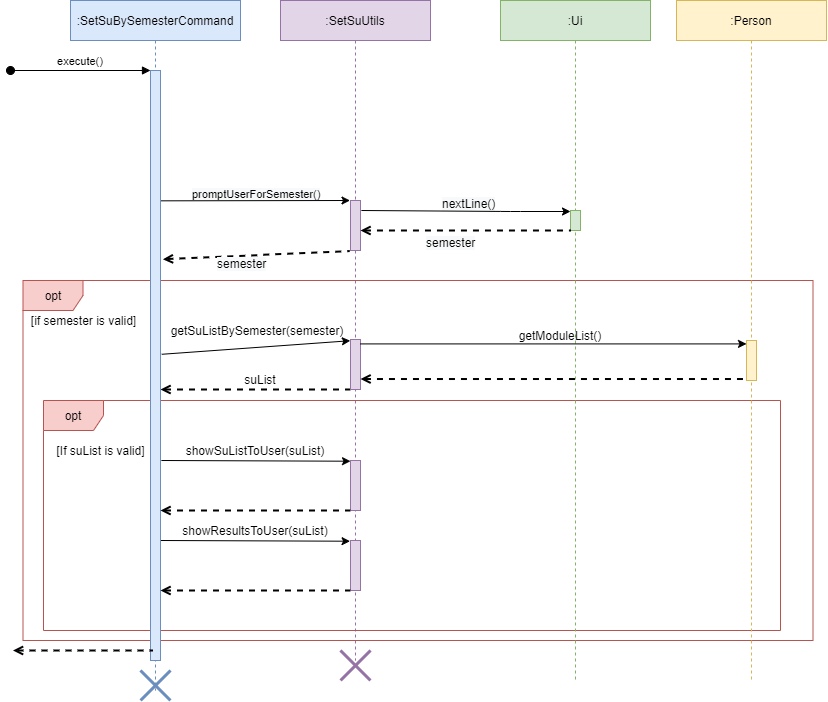

The diagram above was exported from draw.io. Its source (the exported page's mxGraphModel, read from the mxfile embedded in the PNG):
<mxGraphModel dx="1321" dy="276" grid="1" gridSize="10" guides="1" tooltips="1" connect="1" arrows="1" fold="1" page="1" pageScale="1" pageWidth="827" pageHeight="1169" math="0" shadow="0">
  <root>
    <mxCell id="0" />
    <mxCell id="1" parent="0" />
    <mxCell id="b5IrK8VOM8Nd0Z5DlNjT-7" value="&lt;span style=&quot;color: rgb(0, 0, 0); font-family: helvetica; font-size: 12px; font-style: normal; font-weight: 400; letter-spacing: normal; text-align: center; text-indent: 0px; text-transform: none; word-spacing: 0px; background-color: rgb(248, 249, 250); display: inline; float: none;&quot;&gt;nextLine()&lt;/span&gt;" style="text;whiteSpace=wrap;html=1;" parent="1" vertex="1">
      <mxGeometry x="430" y="210" width="80" height="30" as="geometry" />
    </mxCell>
    <mxCell id="OehDhqGocTLMBrLsQ3r7-60" value=":SetSuUtils" style="shape=umlLifeline;perimeter=lifelinePerimeter;container=0;collapsible=0;recursiveResize=0;rounded=0;shadow=0;strokeWidth=1;fillColor=#e1d5e7;strokeColor=#9673a6;" parent="1" vertex="1">
      <mxGeometry x="270" y="20" width="150" height="660" as="geometry" />
    </mxCell>
    <mxCell id="OehDhqGocTLMBrLsQ3r7-93" value="opt" style="shape=umlFrame;whiteSpace=wrap;html=1;fillColor=#f8cecc;strokeColor=#b85450;" parent="1" vertex="1">
      <mxGeometry x="12.5" y="300" width="790" height="360" as="geometry" />
    </mxCell>
    <mxCell id="OehDhqGocTLMBrLsQ3r7-87" value="opt" style="shape=umlFrame;whiteSpace=wrap;html=1;fillColor=#f8cecc;strokeColor=#b85450;" parent="1" vertex="1">
      <mxGeometry x="33" y="420" width="737" height="230" as="geometry" />
    </mxCell>
    <mxCell id="3nuBFxr9cyL0pnOWT2aG-1" value=":SetSuBySemesterCommand" style="shape=umlLifeline;perimeter=lifelinePerimeter;container=0;collapsible=0;recursiveResize=0;rounded=0;shadow=0;strokeWidth=1;fillColor=#dae8fc;strokeColor=#6c8ebf;" parent="1" vertex="1">
      <mxGeometry x="60" y="20" width="170" height="690" as="geometry" />
    </mxCell>
    <mxCell id="OehDhqGocTLMBrLsQ3r7-13" value=":Ui" style="shape=umlLifeline;perimeter=lifelinePerimeter;container=0;collapsible=0;recursiveResize=0;rounded=0;shadow=0;strokeWidth=1;fillColor=#d5e8d4;strokeColor=#82b366;" parent="1" vertex="1">
      <mxGeometry x="490" y="20" width="150" height="680" as="geometry" />
    </mxCell>
    <mxCell id="OehDhqGocTLMBrLsQ3r7-26" value="" style="endArrow=none;dashed=1;html=1;strokeWidth=2;entryX=-0.067;entryY=1.011;entryDx=0;entryDy=0;entryPerimeter=0;startArrow=open;startFill=0;exitX=1.24;exitY=0.32;exitDx=0;exitDy=0;exitPerimeter=0;" parent="1" source="3nuBFxr9cyL0pnOWT2aG-2" target="OehDhqGocTLMBrLsQ3r7-14" edge="1">
      <mxGeometry width="50" height="50" relative="1" as="geometry">
        <mxPoint x="230" y="260" as="sourcePoint" />
        <mxPoint x="280" y="210" as="targetPoint" />
      </mxGeometry>
    </mxCell>
    <mxCell id="OehDhqGocTLMBrLsQ3r7-28" value="" style="endArrow=none;dashed=1;html=1;strokeWidth=2;entryX=-0.033;entryY=1.011;entryDx=0;entryDy=0;entryPerimeter=0;exitX=1.3;exitY=0.179;exitDx=0;exitDy=0;exitPerimeter=0;startArrow=open;startFill=0;" parent="1" edge="1">
      <mxGeometry width="50" height="50" relative="1" as="geometry">
        <mxPoint x="150" y="409" as="sourcePoint" />
        <mxPoint x="339.66999999999985" y="409.1099999999999" as="targetPoint" />
      </mxGeometry>
    </mxCell>
    <mxCell id="OehDhqGocTLMBrLsQ3r7-32" value="" style="endArrow=classic;html=1;exitX=1.124;exitY=0.481;exitDx=0;exitDy=0;exitPerimeter=0;entryX=-0.02;entryY=0.007;entryDx=0;entryDy=0;entryPerimeter=0;" parent="1" source="3nuBFxr9cyL0pnOWT2aG-2" edge="1">
      <mxGeometry width="50" height="50" relative="1" as="geometry">
        <mxPoint x="156.00000000000003" y="260" as="sourcePoint" />
        <mxPoint x="339.79999999999995" y="360.21000000000004" as="targetPoint" />
      </mxGeometry>
    </mxCell>
    <mxCell id="OehDhqGocTLMBrLsQ3r7-35" value="getSuListBySemester(semester)" style="text;html=1;strokeColor=none;fillColor=none;align=center;verticalAlign=middle;whiteSpace=wrap;rounded=0;" parent="1" vertex="1">
      <mxGeometry x="217" y="340" width="60" height="20" as="geometry" />
    </mxCell>
    <mxCell id="OehDhqGocTLMBrLsQ3r7-37" value="suList" style="text;html=1;strokeColor=none;fillColor=none;align=center;verticalAlign=middle;whiteSpace=wrap;rounded=0;" parent="1" vertex="1">
      <mxGeometry x="210" y="389" width="80" height="20" as="geometry" />
    </mxCell>
    <mxCell id="3nuBFxr9cyL0pnOWT2aG-2" value="" style="points=[];perimeter=orthogonalPerimeter;rounded=0;shadow=0;strokeWidth=1;fillColor=#dae8fc;strokeColor=#6c8ebf;" parent="1" vertex="1">
      <mxGeometry x="140" y="90" width="10" height="590" as="geometry" />
    </mxCell>
    <mxCell id="3nuBFxr9cyL0pnOWT2aG-3" value="execute()" style="verticalAlign=bottom;startArrow=oval;endArrow=block;startSize=8;shadow=0;strokeWidth=1;labelBackgroundColor=none;" parent="1" edge="1">
      <mxGeometry x="70" y="20" as="geometry">
        <mxPoint y="90" as="sourcePoint" />
        <mxPoint x="140" y="90" as="targetPoint" />
      </mxGeometry>
    </mxCell>
    <mxCell id="OehDhqGocTLMBrLsQ3r7-14" value="" style="points=[];perimeter=orthogonalPerimeter;rounded=0;shadow=0;strokeWidth=1;fillColor=#e1d5e7;strokeColor=#9673a6;" parent="1" vertex="1">
      <mxGeometry x="340" y="220" width="10" height="50" as="geometry" />
    </mxCell>
    <mxCell id="OehDhqGocTLMBrLsQ3r7-80" value="" style="shape=umlDestroy;whiteSpace=wrap;html=1;strokeWidth=3;fillColor=#dae8fc;strokeColor=#6c8ebf;" parent="1" vertex="1">
      <mxGeometry x="130" y="690" width="30" height="30" as="geometry" />
    </mxCell>
    <mxCell id="OehDhqGocTLMBrLsQ3r7-82" value="" style="shape=umlDestroy;whiteSpace=wrap;html=1;strokeWidth=3;fillColor=#e1d5e7;strokeColor=#9673a6;" parent="1" vertex="1">
      <mxGeometry x="330" y="670" width="30" height="30" as="geometry" />
    </mxCell>
    <mxCell id="OehDhqGocTLMBrLsQ3r7-94" value="[if semester is valid]" style="text;html=1;align=center;verticalAlign=middle;resizable=0;points=[];autosize=1;" parent="1" vertex="1">
      <mxGeometry x="12.5" y="330" width="120" height="20" as="geometry" />
    </mxCell>
    <mxCell id="b5IrK8VOM8Nd0Z5DlNjT-1" value="" style="endArrow=classic;html=1;entryX=-0.067;entryY=-0.011;entryDx=0;entryDy=0;entryPerimeter=0;exitX=1.033;exitY=0.3;exitDx=0;exitDy=0;exitPerimeter=0;" parent="1" edge="1">
      <mxGeometry width="50" height="50" relative="1" as="geometry">
        <mxPoint x="150.49999999999991" y="220.32999999999998" as="sourcePoint" />
        <mxPoint x="339.49999999999994" y="219.99999999999994" as="targetPoint" />
      </mxGeometry>
    </mxCell>
    <mxCell id="b5IrK8VOM8Nd0Z5DlNjT-2" value="&lt;span style=&quot;color: rgb(0 , 0 , 0) ; font-family: &amp;#34;helvetica&amp;#34; ; font-size: 11px ; font-style: normal ; font-weight: 400 ; letter-spacing: normal ; text-align: center ; text-indent: 0px ; text-transform: none ; word-spacing: 0px ; background-color: rgb(248 , 249 , 250) ; display: inline ; float: none&quot;&gt;promptUserForSemester()&lt;/span&gt;" style="text;whiteSpace=wrap;html=1;" parent="1" vertex="1">
      <mxGeometry x="180" y="200" width="70" height="30" as="geometry" />
    </mxCell>
    <mxCell id="b5IrK8VOM8Nd0Z5DlNjT-3" value="" style="points=[];perimeter=orthogonalPerimeter;rounded=0;shadow=0;strokeWidth=1;fillColor=#d5e8d4;strokeColor=#82b366;" parent="1" vertex="1">
      <mxGeometry x="560" y="230" width="10" height="20" as="geometry" />
    </mxCell>
    <mxCell id="b5IrK8VOM8Nd0Z5DlNjT-4" value="" style="endArrow=classic;html=1;exitX=1.067;exitY=0.385;exitDx=0;exitDy=0;exitPerimeter=0;" parent="1" edge="1">
      <mxGeometry width="50" height="50" relative="1" as="geometry">
        <mxPoint x="350.87000000000006" y="230" as="sourcePoint" />
        <mxPoint x="560" y="231" as="targetPoint" />
        <Array as="points">
          <mxPoint x="500" y="231" />
        </Array>
      </mxGeometry>
    </mxCell>
    <mxCell id="b5IrK8VOM8Nd0Z5DlNjT-5" value="" style="endArrow=none;dashed=1;html=1;strokeWidth=2;entryX=-0.067;entryY=1.011;entryDx=0;entryDy=0;entryPerimeter=0;startArrow=open;startFill=0;exitX=1;exitY=0.6;exitDx=0;exitDy=0;exitPerimeter=0;" parent="1" source="OehDhqGocTLMBrLsQ3r7-14" edge="1">
      <mxGeometry width="50" height="50" relative="1" as="geometry">
        <mxPoint x="365.6938095238095" y="250.00000000000006" as="sourcePoint" />
        <mxPoint x="560" y="250.00000000000006" as="targetPoint" />
      </mxGeometry>
    </mxCell>
    <mxCell id="b5IrK8VOM8Nd0Z5DlNjT-8" value="&lt;span style=&quot;color: rgb(0 , 0 , 0) ; font-family: &amp;#34;helvetica&amp;#34; ; font-size: 12px ; font-style: normal ; font-weight: 400 ; letter-spacing: normal ; text-align: center ; text-indent: 0px ; text-transform: none ; word-spacing: 0px ; background-color: rgb(248 , 249 , 250) ; display: inline ; float: none&quot;&gt;semester&lt;/span&gt;" style="text;whiteSpace=wrap;html=1;" parent="1" vertex="1">
      <mxGeometry x="414" y="249" width="80" height="30" as="geometry" />
    </mxCell>
    <mxCell id="b5IrK8VOM8Nd0Z5DlNjT-10" value="&lt;span style=&quot;color: rgb(0 , 0 , 0) ; font-family: &amp;#34;helvetica&amp;#34; ; font-size: 12px ; font-style: normal ; font-weight: 400 ; letter-spacing: normal ; text-align: center ; text-indent: 0px ; text-transform: none ; word-spacing: 0px ; background-color: rgb(248 , 249 , 250) ; display: inline ; float: none&quot;&gt;semester&lt;/span&gt;" style="text;whiteSpace=wrap;html=1;" parent="1" vertex="1">
      <mxGeometry x="205" y="270" width="80" height="30" as="geometry" />
    </mxCell>
    <mxCell id="b5IrK8VOM8Nd0Z5DlNjT-12" value="" style="points=[];perimeter=orthogonalPerimeter;rounded=0;shadow=0;strokeWidth=1;fillColor=#e1d5e7;strokeColor=#9673a6;" parent="1" vertex="1">
      <mxGeometry x="340" y="359" width="10" height="50" as="geometry" />
    </mxCell>
    <mxCell id="b5IrK8VOM8Nd0Z5DlNjT-13" value="[If suList&amp;nbsp;is valid]" style="text;html=1;align=center;verticalAlign=middle;resizable=0;points=[];autosize=1;" parent="1" vertex="1">
      <mxGeometry x="40" y="460" width="100" height="20" as="geometry" />
    </mxCell>
    <mxCell id="b5IrK8VOM8Nd0Z5DlNjT-15" value="" style="points=[];perimeter=orthogonalPerimeter;rounded=0;shadow=0;strokeWidth=1;fillColor=#e1d5e7;strokeColor=#9673a6;" parent="1" vertex="1">
      <mxGeometry x="340" y="480" width="10" height="50" as="geometry" />
    </mxCell>
    <mxCell id="b5IrK8VOM8Nd0Z5DlNjT-16" value="" style="points=[];perimeter=orthogonalPerimeter;rounded=0;shadow=0;strokeWidth=1;fillColor=#e1d5e7;strokeColor=#9673a6;" parent="1" vertex="1">
      <mxGeometry x="340" y="560" width="10" height="50" as="geometry" />
    </mxCell>
    <mxCell id="b5IrK8VOM8Nd0Z5DlNjT-17" value="showSuListToUser(suList)" style="text;html=1;strokeColor=none;fillColor=none;align=center;verticalAlign=middle;whiteSpace=wrap;rounded=0;" parent="1" vertex="1">
      <mxGeometry x="215" y="460" width="60" height="20" as="geometry" />
    </mxCell>
    <mxCell id="b5IrK8VOM8Nd0Z5DlNjT-18" value="" style="endArrow=classic;html=1;exitX=1.067;exitY=0.385;exitDx=0;exitDy=0;exitPerimeter=0;entryX=-0.02;entryY=0.007;entryDx=0;entryDy=0;entryPerimeter=0;" parent="1" edge="1">
      <mxGeometry width="50" height="50" relative="1" as="geometry">
        <mxPoint x="150.87000000000006" y="480.0000000000001" as="sourcePoint" />
        <mxPoint x="339.99999999999994" y="480.71000000000004" as="targetPoint" />
      </mxGeometry>
    </mxCell>
    <mxCell id="b5IrK8VOM8Nd0Z5DlNjT-19" value="" style="endArrow=classic;html=1;exitX=1.067;exitY=0.385;exitDx=0;exitDy=0;exitPerimeter=0;entryX=-0.02;entryY=0.007;entryDx=0;entryDy=0;entryPerimeter=0;" parent="1" edge="1">
      <mxGeometry width="50" height="50" relative="1" as="geometry">
        <mxPoint x="150.43000000000012" y="560" as="sourcePoint" />
        <mxPoint x="339.56" y="560.71" as="targetPoint" />
      </mxGeometry>
    </mxCell>
    <mxCell id="b5IrK8VOM8Nd0Z5DlNjT-20" value="" style="endArrow=none;dashed=1;html=1;strokeWidth=2;entryX=-0.033;entryY=1.011;entryDx=0;entryDy=0;entryPerimeter=0;exitX=1.3;exitY=0.179;exitDx=0;exitDy=0;exitPerimeter=0;startArrow=open;startFill=0;" parent="1" edge="1">
      <mxGeometry width="50" height="50" relative="1" as="geometry">
        <mxPoint x="150" y="530" as="sourcePoint" />
        <mxPoint x="339.66999999999985" y="530.1099999999999" as="targetPoint" />
      </mxGeometry>
    </mxCell>
    <mxCell id="b5IrK8VOM8Nd0Z5DlNjT-21" value="&lt;span style=&quot;color: rgba(0 , 0 , 0 , 0) ; font-family: monospace ; font-size: 0px ; background-color: rgb(248 , 249 , 250)&quot;&gt;%3CmxGraphModel%3E%3Croot%3E%3CmxCell%20id%3D%220%22%2F%3E%3CmxCell%20id%3D%221%22%20parent%3D%220%22%2F%3E%3CmxCell%20id%3D%222%22%20value%3D%22%22%20style%3D%22endArrow%3Dnone%3Bdashed%3D1%3Bhtml%3D1%3BstrokeWidth%3D2%3BentryX%3D-0.033%3BentryY%3D1.011%3BentryDx%3D0%3BentryDy%3D0%3BentryPerimeter%3D0%3BexitX%3D1.3%3BexitY%3D0.179%3BexitDx%3D0%3BexitDy%3D0%3BexitPerimeter%3D0%3BstartArrow%3Dopen%3BstartFill%3D0%3B%22%20edge%3D%221%22%20parent%3D%221%22%3E%3CmxGeometry%20width%3D%2250%22%20height%3D%2250%22%20relative%3D%221%22%20as%3D%22geometry%22%3E%3CmxPoint%20x%3D%22150%22%20y%3D%22610%22%20as%3D%22sourcePoint%22%2F%3E%3CmxPoint%20x%3D%22339.66999999999985%22%20y%3D%22610.1099999999999%22%20as%3D%22targetPoint%22%2F%3E%3CArray%20as%3D%22points%22%3E%3CmxPoint%20x%3D%22237.84%22%20y%3D%22610%22%2F%3E%3C%2FArray%3E%3C%2FmxGeometry%3E%3C%2FmxCell%3E%3C%2Froot%3E%3C%2FmxGraphModel%3E&lt;/span&gt;" style="endArrow=none;dashed=1;html=1;strokeWidth=2;entryX=-0.033;entryY=1.011;entryDx=0;entryDy=0;entryPerimeter=0;exitX=1.3;exitY=0.179;exitDx=0;exitDy=0;exitPerimeter=0;startArrow=open;startFill=0;" parent="1" edge="1">
      <mxGeometry width="50" height="50" relative="1" as="geometry">
        <mxPoint x="150" y="610" as="sourcePoint" />
        <mxPoint x="339.66999999999985" y="610.1099999999999" as="targetPoint" />
        <Array as="points">
          <mxPoint x="237.84" y="610" />
        </Array>
      </mxGeometry>
    </mxCell>
    <mxCell id="b5IrK8VOM8Nd0Z5DlNjT-22" value="showResultsToUser(suList)" style="text;html=1;strokeColor=none;fillColor=none;align=center;verticalAlign=middle;whiteSpace=wrap;rounded=0;" parent="1" vertex="1">
      <mxGeometry x="215" y="540" width="60" height="20" as="geometry" />
    </mxCell>
    <mxCell id="b5IrK8VOM8Nd0Z5DlNjT-24" value=":Person" style="shape=umlLifeline;perimeter=lifelinePerimeter;container=0;collapsible=0;recursiveResize=0;rounded=0;shadow=0;strokeWidth=1;fillColor=#fff2cc;strokeColor=#d6b656;" parent="1" vertex="1">
      <mxGeometry x="666" y="20" width="150" height="680" as="geometry" />
    </mxCell>
    <mxCell id="b5IrK8VOM8Nd0Z5DlNjT-25" value="" style="points=[];perimeter=orthogonalPerimeter;rounded=0;shadow=0;strokeWidth=1;fillColor=#fff2cc;strokeColor=#d6b656;" parent="1" vertex="1">
      <mxGeometry x="736" y="360" width="10" height="40" as="geometry" />
    </mxCell>
    <mxCell id="b5IrK8VOM8Nd0Z5DlNjT-26" value="" style="endArrow=classic;html=1;exitX=1.124;exitY=0.481;exitDx=0;exitDy=0;exitPerimeter=0;" parent="1" edge="1">
      <mxGeometry width="50" height="50" relative="1" as="geometry">
        <mxPoint x="350" y="363.41" as="sourcePoint" />
        <mxPoint x="736" y="363.4100000000001" as="targetPoint" />
      </mxGeometry>
    </mxCell>
    <mxCell id="b5IrK8VOM8Nd0Z5DlNjT-27" value="" style="endArrow=none;dashed=1;html=1;strokeWidth=2;entryX=-0.033;entryY=1.011;entryDx=0;entryDy=0;entryPerimeter=0;startArrow=open;startFill=0;" parent="1" source="b5IrK8VOM8Nd0Z5DlNjT-12" edge="1">
      <mxGeometry width="50" height="50" relative="1" as="geometry">
        <mxPoint x="546.3299999999999" y="398.41" as="sourcePoint" />
        <mxPoint x="735.9999999999998" y="398.5199999999999" as="targetPoint" />
      </mxGeometry>
    </mxCell>
    <mxCell id="b5IrK8VOM8Nd0Z5DlNjT-29" value="getModuleList()" style="text;html=1;strokeColor=none;fillColor=none;align=center;verticalAlign=middle;whiteSpace=wrap;rounded=0;" parent="1" vertex="1">
      <mxGeometry x="520" y="345" width="60" height="20" as="geometry" />
    </mxCell>
    <mxCell id="iyqX3L97TGZ8y8ggHI2f-1" value="" style="endArrow=none;dashed=1;html=1;strokeWidth=2;entryX=-0.033;entryY=1.011;entryDx=0;entryDy=0;entryPerimeter=0;startArrow=open;startFill=0;" parent="1" edge="1">
      <mxGeometry width="50" height="50" relative="1" as="geometry">
        <mxPoint x="2.5" y="670" as="sourcePoint" />
        <mxPoint x="142.49999999999986" y="670.1099999999999" as="targetPoint" />
        <Array as="points">
          <mxPoint x="40.670000000000016" y="670" />
        </Array>
      </mxGeometry>
    </mxCell>
  </root>
</mxGraphModel>